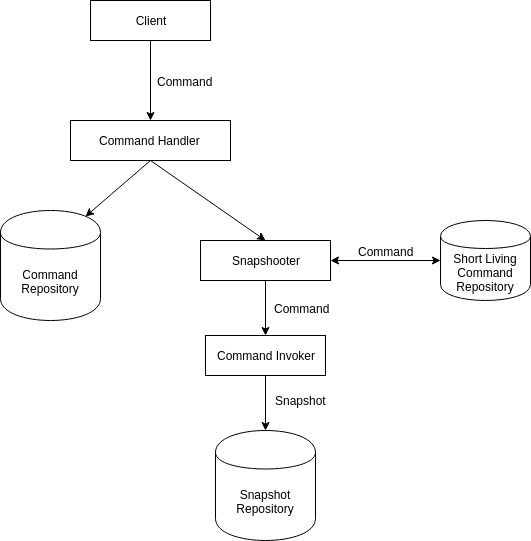

The diagram above was exported from draw.io. Its source (the exported page's mxGraphModel, read from the mxfile embedded in the PNG):
<mxGraphModel dx="1394" dy="730" grid="1" gridSize="10" guides="1" tooltips="1" connect="1" arrows="1" fold="1" page="1" pageScale="1" pageWidth="850" pageHeight="1100" math="0" shadow="0">
  <root>
    <mxCell id="0" />
    <mxCell id="1" parent="0" />
    <mxCell id="ZmPK8FOGxPVCv6ApP0yR-1" value="Client" style="rounded=0;whiteSpace=wrap;html=1;fillColor=none;" parent="1" vertex="1">
      <mxGeometry x="360" y="40" width="120" height="40" as="geometry" />
    </mxCell>
    <mxCell id="ZmPK8FOGxPVCv6ApP0yR-2" value="" style="endArrow=classic;html=1;exitX=0.5;exitY=1;exitDx=0;exitDy=0;" parent="1" source="ZmPK8FOGxPVCv6ApP0yR-1" edge="1">
      <mxGeometry width="50" height="50" relative="1" as="geometry">
        <mxPoint x="420" y="170" as="sourcePoint" />
        <mxPoint x="420" y="160" as="targetPoint" />
      </mxGeometry>
    </mxCell>
    <mxCell id="ZmPK8FOGxPVCv6ApP0yR-3" value="Command" style="text;html=1;resizable=0;points=[];align=center;verticalAlign=middle;labelBackgroundColor=none;" parent="ZmPK8FOGxPVCv6ApP0yR-2" vertex="1" connectable="0">
      <mxGeometry x="-0.375" y="2" relative="1" as="geometry">
        <mxPoint x="32" y="15" as="offset" />
      </mxGeometry>
    </mxCell>
    <mxCell id="ZmPK8FOGxPVCv6ApP0yR-4" value="Command Handler&amp;nbsp;" style="rounded=0;whiteSpace=wrap;html=1;fillColor=none;" parent="1" vertex="1">
      <mxGeometry x="340" y="160" width="160" height="40" as="geometry" />
    </mxCell>
    <mxCell id="ZmPK8FOGxPVCv6ApP0yR-5" value="Command&lt;br&gt;Repository&lt;br&gt;" style="shape=cylinder;whiteSpace=wrap;html=1;boundedLbl=1;backgroundOutline=1;fillColor=none;" parent="1" vertex="1">
      <mxGeometry x="270" y="250" width="100" height="110" as="geometry" />
    </mxCell>
    <mxCell id="ZmPK8FOGxPVCv6ApP0yR-7" value="Snapshooter" style="rounded=0;whiteSpace=wrap;html=1;fillColor=none;" parent="1" vertex="1">
      <mxGeometry x="470" y="280" width="130" height="40" as="geometry" />
    </mxCell>
    <mxCell id="ZmPK8FOGxPVCv6ApP0yR-8" value="" style="endArrow=classic;html=1;exitX=0.5;exitY=1;exitDx=0;exitDy=0;entryX=0.85;entryY=0.05;entryDx=0;entryDy=0;entryPerimeter=0;" parent="1" source="ZmPK8FOGxPVCv6ApP0yR-4" target="ZmPK8FOGxPVCv6ApP0yR-5" edge="1">
      <mxGeometry width="50" height="50" relative="1" as="geometry">
        <mxPoint x="280" y="420" as="sourcePoint" />
        <mxPoint x="330" y="370" as="targetPoint" />
      </mxGeometry>
    </mxCell>
    <mxCell id="ZmPK8FOGxPVCv6ApP0yR-9" value="" style="endArrow=classic;html=1;exitX=0.5;exitY=1;exitDx=0;exitDy=0;entryX=0.5;entryY=0;entryDx=0;entryDy=0;" parent="1" source="ZmPK8FOGxPVCv6ApP0yR-4" target="ZmPK8FOGxPVCv6ApP0yR-7" edge="1">
      <mxGeometry width="50" height="50" relative="1" as="geometry">
        <mxPoint x="270" y="500" as="sourcePoint" />
        <mxPoint x="320" y="450" as="targetPoint" />
      </mxGeometry>
    </mxCell>
    <mxCell id="ZmPK8FOGxPVCv6ApP0yR-10" value="Short Living&lt;br&gt;Command&lt;br&gt;Repository&lt;br&gt;" style="shape=cylinder;whiteSpace=wrap;html=1;boundedLbl=1;backgroundOutline=1;fillColor=none;" parent="1" vertex="1">
      <mxGeometry x="710" y="260" width="90" height="80" as="geometry" />
    </mxCell>
    <mxCell id="ZmPK8FOGxPVCv6ApP0yR-11" value="" style="endArrow=classic;startArrow=classic;html=1;entryX=1;entryY=0.5;entryDx=0;entryDy=0;exitX=0;exitY=0.5;exitDx=0;exitDy=0;" parent="1" source="ZmPK8FOGxPVCv6ApP0yR-10" target="ZmPK8FOGxPVCv6ApP0yR-7" edge="1">
      <mxGeometry width="50" height="50" relative="1" as="geometry">
        <mxPoint x="610" y="370" as="sourcePoint" />
        <mxPoint x="580" y="360" as="targetPoint" />
      </mxGeometry>
    </mxCell>
    <mxCell id="ZmPK8FOGxPVCv6ApP0yR-12" value="Command" style="text;html=1;resizable=0;points=[];align=center;verticalAlign=middle;labelBackgroundColor=none;" parent="ZmPK8FOGxPVCv6ApP0yR-11" vertex="1" connectable="0">
      <mxGeometry x="-0.3376" y="2" relative="1" as="geometry">
        <mxPoint x="-19" y="-12" as="offset" />
      </mxGeometry>
    </mxCell>
    <mxCell id="ZmPK8FOGxPVCv6ApP0yR-13" value="Command Invoker" style="rounded=0;whiteSpace=wrap;html=1;fillColor=none;" parent="1" vertex="1">
      <mxGeometry x="475" y="375" width="120" height="40" as="geometry" />
    </mxCell>
    <mxCell id="ZmPK8FOGxPVCv6ApP0yR-14" value="" style="endArrow=classic;html=1;exitX=0.5;exitY=1;exitDx=0;exitDy=0;entryX=0.5;entryY=0;entryDx=0;entryDy=0;" parent="1" source="ZmPK8FOGxPVCv6ApP0yR-7" target="ZmPK8FOGxPVCv6ApP0yR-13" edge="1">
      <mxGeometry width="50" height="50" relative="1" as="geometry">
        <mxPoint x="560" y="600" as="sourcePoint" />
        <mxPoint x="460" y="370" as="targetPoint" />
      </mxGeometry>
    </mxCell>
    <mxCell id="ZmPK8FOGxPVCv6ApP0yR-16" value="Command" style="text;html=1;resizable=0;points=[];align=center;verticalAlign=middle;labelBackgroundColor=none;" parent="ZmPK8FOGxPVCv6ApP0yR-14" vertex="1" connectable="0">
      <mxGeometry x="-0.3859" y="3" relative="1" as="geometry">
        <mxPoint x="33" y="10.5" as="offset" />
      </mxGeometry>
    </mxCell>
    <mxCell id="ZmPK8FOGxPVCv6ApP0yR-17" value="&lt;font style=&quot;font-size: 12px&quot;&gt;Snapshot&lt;/font&gt;" style="endArrow=classic;html=1;exitX=0.5;exitY=1;exitDx=0;exitDy=0;labelBackgroundColor=none;" parent="1" source="ZmPK8FOGxPVCv6ApP0yR-13" target="ZmPK8FOGxPVCv6ApP0yR-19" edge="1">
      <mxGeometry x="-0.0909" y="35" width="50" height="50" relative="1" as="geometry">
        <mxPoint x="170" y="580" as="sourcePoint" />
        <mxPoint x="220" y="530" as="targetPoint" />
        <mxPoint as="offset" />
      </mxGeometry>
    </mxCell>
    <mxCell id="ZmPK8FOGxPVCv6ApP0yR-19" value="Snapshot&lt;br&gt;Repository&lt;br&gt;" style="shape=cylinder;whiteSpace=wrap;html=1;boundedLbl=1;backgroundOutline=1;fillColor=none;" parent="1" vertex="1">
      <mxGeometry x="485" y="470" width="100" height="110" as="geometry" />
    </mxCell>
  </root>
</mxGraphModel>